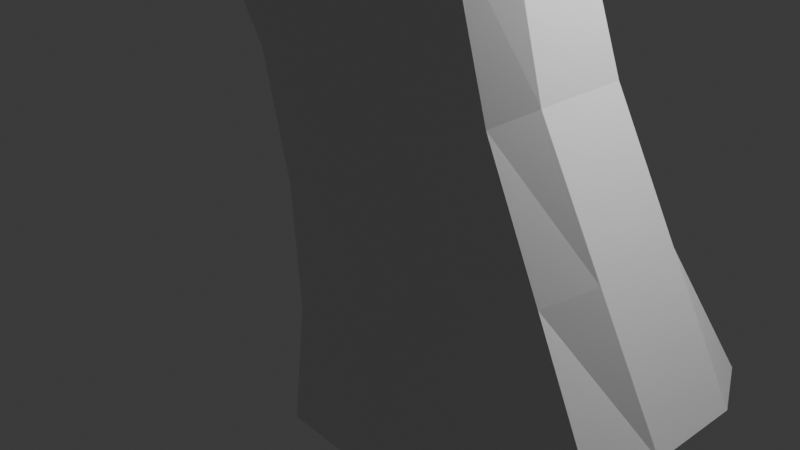 # Source: gun-ver-3.blend  (saved by Blender 4.5.88; exported with 4.5.12 LTS)
import bpy
from mathutils import Matrix  # noqa: F401  (used for matrix-valued properties, if any)

bpy.ops.wm.read_factory_settings(use_empty=True)
scene = bpy.context.scene
scene.name = 'Scene'

# ---- collections
col_collection = bpy.data.collections.new('Collection'); scene.collection.children.link(col_collection)

# ---- materials (node trees are filled in below, after node groups)
mat_material = bpy.data.materials.new('Material')
mat_material.alpha_threshold = 0.0
mat_material.roughness = 0.5
mat_material.line_color = (0.0, 0.0, 0.0, 1.0)

# ---- material node trees
mat_material.use_nodes = True; mat_material.node_tree.nodes.clear()
_N = mat_material.node_tree.nodes; _L = mat_material.node_tree.links
n0 = _N.new('ShaderNodeOutputMaterial'); n0.name = 'Material Output'; n0.location = (200, 100)
n1 = _N.new('ShaderNodeBsdfPrincipled'); n1.name = 'Principled BSDF'; n1.location = (-200, 100)
n1.inputs[3].default_value = 1.45
_L.new(n1.outputs[0], n0.inputs[0])
n0.is_active_output = True

# ---- world
world_world = bpy.data.worlds.new('World'); scene.world = world_world
world_world.use_nodes = True; world_world.node_tree.nodes.clear()
_N = world_world.node_tree.nodes; _L = world_world.node_tree.links
n0 = _N.new('ShaderNodeOutputWorld'); n0.name = 'World Output'; n0.location = (200, 100)
n1 = _N.new('ShaderNodeBackground'); n1.name = 'Background'; n1.location = (-200, 100)
n1.inputs[0].default_value = (0.05088, 0.05088, 0.05088, 1.0)
_L.new(n1.outputs[0], n0.inputs[0])
n0.is_active_output = True
world_world.color = (0.05088, 0.05088, 0.05088)
world_world.sun_shadow_jitter_overblur = 0.0

# ---- cameras
cam_camera = bpy.data.cameras.new('Camera')
cam_camera.clip_end = 100.0
cam_camera.ortho_scale = 7.314

# ---- lights
light_light = bpy.data.lights.new('Light', 'POINT')
light_light.energy = 1000.0
light_light.shadow_soft_size = 0.1

# ---- meshes
me_cube = bpy.data.meshes.new('Cube')
me_cube.from_pydata([(-0.1388, 0.8336, 3.961), (2.412, 1.276, -1.265), (-0.1388, -0.8336, 3.961), (2.412, -1.276, -1.265), (-2.054, 0.8336, 3.385), (-0.5508, 1.0, -2.239), (-2.054, -0.8336, 3.385), (-0.5508, -1.0, -2.239), (-0.8922, 0.0, -2.244), (1.534, 1.276, -1.743), (1.124, 0.8946, 1.329), (-0.7578, -0.7789, 0.3732), (1.124, -0.8946, 1.329), (-0.7578, 0.7789, 0.3732), (-1.097, -0.8336, 3.673), (1.534, -1.276, -1.743), (-2.054, 0.0, 3.385), (-1.097, 0.8336, 3.673), (2.548, 0.0, -1.288), (0.2455, 0.8946, 0.8511), (1.67, 0.0, -1.766), (-0.9315, 0.0, 0.3732), (0.2455, -0.8946, 0.8511), (0.0, 0.0, 8.415), (-0.8922, -0.5, -2.244), (1.095, 1.276, -1.982), (1.836, 1.0, 0.02037), (-1.171, -0.7258, 1.682), (1.836, -1.0, 0.02037), (-0.5348, 0.8707, -0.9355), (-1.575, -0.8336, 3.529), (1.973, -1.276, -1.504), (-2.054, 0.4168, 3.385), (-0.6177, 0.8336, 3.817), (2.548, 0.5, -1.288), (-0.8922, 0.5, -2.244), (1.973, 1.276, -1.504), (0.4117, 0.8336, 2.638), (-0.5348, -0.8707, -0.9355), (0.4117, -0.8336, 2.638), (-1.171, 0.7258, 1.682), (-0.6177, -0.8336, 3.817), (1.095, -1.276, -1.982), (-2.054, -0.4168, 3.385), (-1.575, 0.8336, 3.529), (2.548, -0.5, -1.288), (0.6847, 0.8946, 1.09), (-0.1937, 0.8946, 0.6121), (0.9576, 1.0, -0.4576), (-0.4666, 0.8336, 2.16), (1.67, -0.5, -1.766), (1.67, 0.5, -1.766), (1.23, 0.0, -2.005), (2.109, 0.0, -1.527), (-0.9315, 0.5, 0.3732), (-0.9315, -0.5, 0.3732), (-0.7084, 0.0, -0.9355), (-1.345, 0.0, 1.682), (-0.1937, -0.8946, 0.6121), (0.6847, -0.8946, 1.09), (0.9576, -1.0, -0.4576), (-0.4666, -0.8336, 2.16), (0.0, 0.5877, 8.197), (-12.94, 0.0, 8.415), (0.9981, 0.0, 8.477), (0.0, -0.5877, 8.197), (-13.02, -0.3896, 8.188), (-13.02, 0.3896, 8.188), (0.9981, -0.6615, 8.477), (-0.02744, -0.8336, 2.399), (1.397, -1.0, -0.2186), (0.5184, -1.0, -0.6966), (-1.345, -0.4168, 1.682), (-0.7084, -0.5, -0.9355), (-0.7084, 0.5, -0.9355), (2.109, 0.5, -1.527), (1.23, 0.5, -2.005), (1.23, -0.5, -2.005), (-0.9058, 0.8336, 1.921), (0.5184, 1.0, -0.6966), (1.397, 1.0, -0.2186), (-0.02744, 0.8336, 2.399), (2.109, -0.5, -1.527), (-1.345, 0.4168, 1.682), (-0.9058, -0.8336, 1.921), (0.9981, 0.6615, 8.477), (1.0, 1.37, 6.729), (1.0, -1.37, 6.729), (-1.0, 1.37, 6.729), (-1.0, -1.37, 6.729), (0.0, -1.37, 6.729), (1.642, -0.8336, 4.827), (0.0, 1.37, 6.729), (-14.36, 0.8348, 6.799), (-0.5, -1.37, 6.729), (3.272, 1.074, -0.7001), (0.5, 1.37, 6.729), (0.5, -1.37, 6.729), (1.642, 0.8336, 4.827), (-0.5, 1.37, 6.729), (-14.36, 0.5113, 7.621), (-14.36, -0.5113, 7.621), (-14.02, 0.0, 8.58), (-14.36, -0.2557, 4.706), (-14.36, 0.2557, 4.706), (-14.36, 0.0, 4.706), (-14.36, -0.6303, 5.685), (-14.36, 0.6303, 5.685), (-0.499, -0.4238, 8.151), (0.9981, -0.1775, 8.477), (-12.94, 0.1417, 8.415), (0.499, 0.6615, 8.229), (0.499, -0.6615, 8.229), (0.9981, 0.1775, 8.477), (-12.94, -0.1417, 8.415), (-0.499, 0.4238, 8.151), (0.0, -0.3307, 8.415), (0.0, 0.3307, 8.415), (0.499, 0.0, 8.446), (-0.499, 0.0, 8.384), (-0.499, 0.1863, 8.384), (0.499, 0.3307, 8.446), (0.499, -0.3307, 8.446), (-0.499, -0.1863, 8.384), (-14.36, -0.8348, 6.799), (-14.36, 0.0, 6.799), (-14.36, 0.3865, 6.799), (-14.36, -0.3865, 6.799), (-14.02, 0.1322, 8.58), (-14.02, -0.1322, 8.58), (3.272, -1.074, -0.7001), (1.854, 0.8009, 1.709), (1.854, -0.8009, 1.709), (1.642, 0.0, 4.827), (3.582, 0.0, -0.7233), (2.157, 0.0, 1.894), (2.566, 0.8952, 0.4005), (2.566, -0.8952, 0.4005), (1.642, -0.4168, 4.827), (3.582, 0.5, -0.7233), (1.331, 0.7463, 3.293), (1.331, -0.7463, 3.293), (1.642, 0.4168, 4.827), (3.582, -0.5, -0.7233), (2.157, -0.5, 1.894), (2.157, 0.5, 1.894), (2.869, 0.0, 0.5854), (1.635, 0.0, 3.478), (1.602, 0.0, 8.415), (1.602, -0.6615, 8.415), (1.635, 0.4168, 3.478), (2.869, 0.5, 0.5854), (2.869, -0.5, 0.5854), (1.635, -0.4168, 3.478), (1.602, 0.6615, 8.415), (2.309, 1.37, 5.894), (2.309, -1.37, 5.894), (2.86, 0.0, 5.894), (2.86, -0.5, 5.894), (2.86, 0.5, 5.894), (1.602, -0.1775, 8.415), (1.602, 0.1775, 8.415), (1.0, -0.6615, 8.648), (1.0, 0.6615, 8.648), (1.0, -0.1775, 8.648), (1.0, 0.1775, 8.648), (1.602, -0.6615, 8.648), (1.602, 0.6615, 8.648), (1.602, -0.1775, 8.648), (1.602, 0.1775, 8.648), (-14.02, -0.06609, 8.58), (-14.36, -0.1933, 6.799), (-14.36, 0.1933, 6.799), (-14.37, 0.2594, 7.627), (-14.37, 0.0, 7.627), (-14.37, -0.2594, 7.627), (-14.02, 0.06609, 8.58), (-14.37, -0.1297, 7.627), (-14.37, 0.1297, 7.627)], [], [(84, 30, 6, 27), (83, 32, 4, 40), (82, 45, 3, 31), (81, 33, 0, 37), (80, 46, 10, 26), (79, 47, 19, 48), (78, 44, 17, 49), (3, 45, 143, 130), (77, 50, 15, 42), (76, 51, 20, 52), (75, 34, 18, 53), (74, 54, 13, 29), (73, 55, 21, 56), (72, 43, 16, 57), (71, 58, 11, 38), (70, 59, 22, 60), (69, 41, 14, 61), (44, 4, 88, 99), (85, 113, 165, 163), (14, 41, 97, 90), (0, 33, 96, 86), (43, 6, 106, 103), (30, 14, 90, 94), (6, 89, 124, 106), (28, 3, 130, 137), (17, 44, 99, 92), (0, 86, 155, 98), (41, 2, 87, 97), (33, 17, 92, 96), (59, 69, 61, 22), (12, 39, 69, 59), (39, 2, 41, 69), (31, 70, 60, 15), (3, 28, 70, 31), (28, 12, 59, 70), (42, 71, 38, 7), (15, 60, 71, 42), (60, 22, 58, 71), (55, 72, 57, 21), (11, 27, 72, 55), (27, 6, 43, 72), (24, 73, 56, 8), (7, 38, 73, 24), (38, 11, 55, 73), (35, 74, 29, 5), (8, 56, 74, 35), (56, 21, 54, 74), (51, 75, 53, 20), (9, 36, 75, 51), (36, 1, 34, 75), (35, 76, 52, 8), (5, 25, 76, 35), (25, 9, 51, 76), (24, 77, 42, 7), (8, 52, 77, 24), (52, 20, 50, 77), (34, 1, 95, 139), (86, 85, 154, 155), (37, 0, 98, 140), (1, 26, 136, 95), (113, 64, 148, 161), (39, 12, 132, 141), (45, 18, 134, 143), (87, 2, 91, 156), (12, 28, 137, 132), (47, 78, 49, 19), (13, 40, 78, 47), (40, 4, 44, 78), (25, 79, 48, 9), (5, 29, 79, 25), (29, 13, 47, 79), (36, 80, 26, 1), (9, 48, 80, 36), (48, 19, 46, 80), (46, 81, 37, 10), (19, 49, 81, 46), (49, 17, 33, 81), (64, 109, 160, 148), (18, 34, 139, 134), (10, 37, 140, 131), (50, 82, 31, 15), (20, 53, 82, 50), (53, 18, 45, 82), (54, 83, 40, 13), (21, 57, 83, 54), (57, 16, 32, 83), (58, 84, 27, 11), (22, 61, 84, 58), (61, 14, 30, 84), (114, 63, 102, 170, 129), (6, 30, 94, 89), (16, 43, 103, 105), (68, 87, 156, 149), (94, 90, 65, 108), (99, 88, 67, 115), (90, 97, 112, 65), (66, 114, 129, 101), (86, 96, 111, 85), (26, 10, 131, 136), (63, 110, 128, 176, 102), (97, 87, 68, 112), (109, 68, 162, 164), (96, 92, 62, 111), (89, 94, 108, 66), (92, 99, 115, 62), (88, 4, 107, 93), (32, 16, 105, 104), (2, 39, 141, 91), (123, 114, 66, 108), (122, 116, 65, 112), (121, 117, 23, 118), (120, 110, 63, 119), (117, 120, 119, 23), (62, 115, 120, 117), (115, 67, 110, 120), (113, 121, 118, 64), (85, 111, 121, 113), (111, 62, 117, 121), (109, 122, 112, 68), (64, 118, 122, 109), (118, 23, 116, 122), (116, 123, 108, 65), (23, 119, 123, 116), (119, 63, 114, 123), (103, 106, 124, 127), (107, 104, 126, 93), (105, 103, 127, 171, 125), (104, 105, 125, 172, 126), (127, 124, 101, 129, 175), (93, 126, 173, 128, 100), (178, 174, 102, 176), (177, 175, 129, 170), (110, 67, 100, 128), (67, 88, 93, 100), (89, 66, 101, 124), (4, 32, 104, 107), (133, 142, 159, 157), (153, 138, 91, 141), (152, 144, 132, 137), (151, 145, 135, 146), (150, 142, 133, 147), (138, 133, 157, 158), (142, 98, 155, 159), (91, 138, 158, 156), (145, 150, 147, 135), (131, 140, 150, 145), (140, 98, 142, 150), (139, 151, 146, 134), (95, 136, 151, 139), (136, 131, 145, 151), (143, 152, 137, 130), (134, 146, 152, 143), (146, 135, 144, 152), (144, 153, 141, 132), (135, 147, 153, 144), (147, 133, 138, 153), (157, 159, 161, 148), (159, 155, 154, 161), (156, 158, 160, 149), (158, 157, 148, 160), (163, 165, 169, 167), (164, 162, 166, 168), (149, 160, 168, 166), (68, 149, 166, 162), (154, 85, 163, 167), (160, 109, 164, 168), (113, 161, 169, 165), (161, 154, 167, 169), (174, 177, 170, 102), (125, 171, 177, 174), (171, 127, 175, 177), (173, 178, 176, 128), (126, 172, 178, 173), (172, 125, 174, 178)])
_uv = me_cube.uv_layers.new(name='UVMap')
_uv.uv.foreach_set('vector', [0.5625, 0.9375, 0.625, 0.9375, 0.625, 1.0, 0.5625, 1.0, 0.5625, 0.1875, 0.625, 0.1875, 0.625, 0.25, 0.5625, 0.25, 0.3125, 0.6875, 0.375, 0.6875, 0.375, 0.75, 0.3125, 0.75, 0.5625, 0.4375, 0.625, 0.4375, 0.625, 0.5, 0.5625, 0.5, 0.4375, 0.4375, 0.5, 0.4375, 0.5, 0.5, 0.4375, 0.5, 0.4375, 0.3125, 0.5, 0.3125, 0.5, 0.375, 0.4375, 0.375, 0.5625, 0.3125, 0.625, 0.3125, 0.625, 0.375, 0.5625, 0.375, 0.375, 0.75, 0.375, 0.6875, 0.375, 0.6875, 0.375, 0.75, 0.1875, 0.6875, 0.25, 0.6875, 0.25, 0.75, 0.1875, 0.75, 0.1875, 0.5625, 0.25, 0.5625, 0.25, 0.625, 0.1875, 0.625, 0.3125, 0.5625, 0.375, 0.5625, 0.375, 0.625, 0.3125, 0.625, 0.4375, 0.1875, 0.5, 0.1875, 0.5, 0.25, 0.4375, 0.25, 0.4375, 0.0625, 0.5, 0.0625, 0.5, 0.125, 0.4375, 0.125, 0.5625, 0.0625, 0.625, 0.0625, 0.625, 0.125, 0.5625, 0.125, 0.4375, 0.9375, 0.5, 0.9375, 0.5, 1.0, 0.4375, 1.0, 0.4375, 0.8125, 0.5, 0.8125, 0.5, 0.875, 0.4375, 0.875, 0.5625, 0.8125, 0.625, 0.8125, 0.625, 0.875, 0.5625, 0.875, 0.625, 0.3125, 0.625, 0.25, 0.625, 0.25, 0.625, 0.3125, 0.625, 0.5, 0.625, 0.5625, 0.625, 0.5625, 0.625, 0.5, 0.625, 0.875, 0.625, 0.8125, 0.625, 0.8125, 0.625, 0.875, 0.625, 0.5, 0.625, 0.4375, 0.625, 0.4375, 0.625, 0.5, 0.625, 0.0625, 0.625, 0.0, 0.625, 0.0, 0.625, 0.0625, 0.625, 0.9375, 0.625, 0.875, 0.625, 0.875, 0.625, 0.9375, 0.625, 1.0, 0.625, 1.0, 0.625, 1.0, 0.625, 1.0, 0.4375, 0.75, 0.375, 0.75, 0.375, 0.75, 0.4375, 0.75, 0.625, 0.375, 0.625, 0.3125, 0.625, 0.3125, 0.625, 0.375, 0.625, 0.5, 0.625, 0.5, 0.625, 0.5, 0.625, 0.5, 0.625, 0.8125, 0.625, 0.75, 0.625, 0.75, 0.625, 0.8125, 0.625, 0.4375, 0.625, 0.375, 0.625, 0.375, 0.625, 0.4375, 0.5, 0.8125, 0.5625, 0.8125, 0.5625, 0.875, 0.5, 0.875, 0.5, 0.75, 0.5625, 0.75, 0.5625, 0.8125, 0.5, 0.8125, 0.5625, 0.75, 0.625, 0.75, 0.625, 0.8125, 0.5625, 0.8125, 0.375, 0.8125, 0.4375, 0.8125, 0.4375, 0.875, 0.375, 0.875, 0.375, 0.75, 0.4375, 0.75, 0.4375, 0.8125, 0.375, 0.8125, 0.4375, 0.75, 0.5, 0.75, 0.5, 0.8125, 0.4375, 0.8125, 0.375, 0.9375, 0.4375, 0.9375, 0.4375, 1.0, 0.375, 1.0, 0.375, 0.875, 0.4375, 0.875, 0.4375, 0.9375, 0.375, 0.9375, 0.4375, 0.875, 0.5, 0.875, 0.5, 0.9375, 0.4375, 0.9375, 0.5, 0.0625, 0.5625, 0.0625, 0.5625, 0.125, 0.5, 0.125, 0.5, 0.0, 0.5625, 0.0, 0.5625, 0.0625, 0.5, 0.0625, 0.5625, 0.0, 0.625, 0.0, 0.625, 0.0625, 0.5625, 0.0625, 0.375, 0.0625, 0.4375, 0.0625, 0.4375, 0.125, 0.375, 0.125, 0.375, 0.0, 0.4375, 0.0, 0.4375, 0.0625, 0.375, 0.0625, 0.4375, 0.0, 0.5, 0.0, 0.5, 0.0625, 0.4375, 0.0625, 0.375, 0.1875, 0.4375, 0.1875, 0.4375, 0.25, 0.375, 0.25, 0.375, 0.125, 0.4375, 0.125, 0.4375, 0.1875, 0.375, 0.1875, 0.4375, 0.125, 0.5, 0.125, 0.5, 0.1875, 0.4375, 0.1875, 0.25, 0.5625, 0.3125, 0.5625, 0.3125, 0.625, 0.25, 0.625, 0.25, 0.5, 0.3125, 0.5, 0.3125, 0.5625, 0.25, 0.5625, 0.3125, 0.5, 0.375, 0.5, 0.375, 0.5625, 0.3125, 0.5625, 0.125, 0.5625, 0.1875, 0.5625, 0.1875, 0.625, 0.125, 0.625, 0.125, 0.5, 0.1875, 0.5, 0.1875, 0.5625, 0.125, 0.5625, 0.1875, 0.5, 0.25, 0.5, 0.25, 0.5625, 0.1875, 0.5625, 0.125, 0.6875, 0.1875, 0.6875, 0.1875, 0.75, 0.125, 0.75, 0.125, 0.625, 0.1875, 0.625, 0.1875, 0.6875, 0.125, 0.6875, 0.1875, 0.625, 0.25, 0.625, 0.25, 0.6875, 0.1875, 0.6875, 0.375, 0.5625, 0.375, 0.5, 0.375, 0.5, 0.375, 0.5625, 0.625, 0.5, 0.625, 0.5, 0.625, 0.5, 0.625, 0.5, 0.5625, 0.5, 0.625, 0.5, 0.625, 0.5, 0.5625, 0.5, 0.375, 0.5, 0.4375, 0.5, 0.4375, 0.5, 0.375, 0.5, 0.625, 0.5625, 0.625, 0.625, 0.625, 0.625, 0.625, 0.5625, 0.5625, 0.75, 0.5, 0.75, 0.5, 0.75, 0.5625, 0.75, 0.375, 0.6875, 0.375, 0.625, 0.375, 0.625, 0.375, 0.6875, 0.625, 0.75, 0.625, 0.75, 0.625, 0.75, 0.625, 0.75, 0.5, 0.75, 0.4375, 0.75, 0.4375, 0.75, 0.5, 0.75, 0.5, 0.3125, 0.5625, 0.3125, 0.5625, 0.375, 0.5, 0.375, 0.5, 0.25, 0.5625, 0.25, 0.5625, 0.3125, 0.5, 0.3125, 0.5625, 0.25, 0.625, 0.25, 0.625, 0.3125, 0.5625, 0.3125, 0.375, 0.3125, 0.4375, 0.3125, 0.4375, 0.375, 0.375, 0.375, 0.375, 0.25, 0.4375, 0.25, 0.4375, 0.3125, 0.375, 0.3125, 0.4375, 0.25, 0.5, 0.25, 0.5, 0.3125, 0.4375, 0.3125, 0.375, 0.4375, 0.4375, 0.4375, 0.4375, 0.5, 0.375, 0.5, 0.375, 0.375, 0.4375, 0.375, 0.4375, 0.4375, 0.375, 0.4375, 0.4375, 0.375, 0.5, 0.375, 0.5, 0.4375, 0.4375, 0.4375, 0.5, 0.4375, 0.5625, 0.4375, 0.5625, 0.5, 0.5, 0.5, 0.5, 0.375, 0.5625, 0.375, 0.5625, 0.4375, 0.5, 0.4375, 0.5625, 0.375, 0.625, 0.375, 0.625, 0.4375, 0.5625, 0.4375, 0.625, 0.625, 0.625, 0.6875, 0.625, 0.6875, 0.625, 0.625, 0.375, 0.625, 0.375, 0.5625, 0.375, 0.5625, 0.375, 0.625, 0.5, 0.5, 0.5625, 0.5, 0.5625, 0.5, 0.5, 0.5, 0.25, 0.6875, 0.3125, 0.6875, 0.3125, 0.75, 0.25, 0.75, 0.25, 0.625, 0.3125, 0.625, 0.3125, 0.6875, 0.25, 0.6875, 0.3125, 0.625, 0.375, 0.625, 0.375, 0.6875, 0.3125, 0.6875, 0.5, 0.1875, 0.5625, 0.1875, 0.5625, 0.25, 0.5, 0.25, 0.5, 0.125, 0.5625, 0.125, 0.5625, 0.1875, 0.5, 0.1875, 0.5625, 0.125, 0.625, 0.125, 0.625, 0.1875, 0.5625, 0.1875, 0.5, 0.9375, 0.5625, 0.9375, 0.5625, 1.0, 0.5, 1.0, 0.5, 0.875, 0.5625, 0.875, 0.5625, 0.9375, 0.5, 0.9375, 0.5625, 0.875, 0.625, 0.875, 0.625, 0.9375, 0.5625, 0.9375, 0.875, 0.6875, 0.875, 0.625, 0.875, 0.625, 0.875, 0.6562, 0.875, 0.6875, 0.625, 1.0, 0.625, 0.9375, 0.625, 0.9375, 0.625, 1.0, 0.625, 0.125, 0.625, 0.0625, 0.625, 0.0625, 0.625, 0.125, 0.625, 0.75, 0.625, 0.75, 0.625, 0.75, 0.625, 0.75, 0.625, 0.9375, 0.625, 0.875, 0.625, 0.875, 0.625, 0.9375, 0.625, 0.3125, 0.625, 0.25, 0.625, 0.25, 0.625, 0.3125, 0.625, 0.875, 0.625, 0.8125, 0.625, 0.8125, 0.625, 0.875, 0.875, 0.75, 0.875, 0.6875, 0.875, 0.6875, 0.875, 0.75, 0.625, 0.5, 0.625, 0.4375, 0.625, 0.4375, 0.625, 0.5, 0.4375, 0.5, 0.5, 0.5, 0.5, 0.5, 0.4375, 0.5, 0.875, 0.625, 0.875, 0.5625, 0.875, 0.5625, 0.875, 0.5938, 0.875, 0.625, 0.625, 0.8125, 0.625, 0.75, 0.625, 0.75, 0.625, 0.8125, 0.625, 0.6875, 0.625, 0.75, 0.625, 0.75, 0.625, 0.6875, 0.625, 0.4375, 0.625, 0.375, 0.625, 0.375, 0.625, 0.4375, 0.625, 1.0, 0.625, 0.9375, 0.625, 0.9375, 0.625, 1.0, 0.625, 0.375, 0.625, 0.3125, 0.625, 0.3125, 0.625, 0.375, 0.625, 0.25, 0.625, 0.25, 0.625, 0.25, 0.625, 0.25, 0.625, 0.1875, 0.625, 0.125, 0.625, 0.125, 0.625, 0.1875, 0.625, 0.75, 0.5625, 0.75, 0.5625, 0.75, 0.625, 0.75, 0.8125, 0.6875, 0.875, 0.6875, 0.875, 0.75, 0.8125, 0.75, 0.6875, 0.6875, 0.75, 0.6875, 0.75, 0.75, 0.6875, 0.75, 0.6875, 0.5625, 0.75, 0.5625, 0.75, 0.625, 0.6875, 0.625, 0.8125, 0.5625, 0.875, 0.5625, 0.875, 0.625, 0.8125, 0.625, 0.75, 0.5625, 0.8125, 0.5625, 0.8125, 0.625, 0.75, 0.625, 0.75, 0.5, 0.8125, 0.5, 0.8125, 0.5625, 0.75, 0.5625, 0.8125, 0.5, 0.875, 0.5, 0.875, 0.5625, 0.8125, 0.5625, 0.625, 0.5625, 0.6875, 0.5625, 0.6875, 0.625, 0.625, 0.625, 0.625, 0.5, 0.6875, 0.5, 0.6875, 0.5625, 0.625, 0.5625, 0.6875, 0.5, 0.75, 0.5, 0.75, 0.5625, 0.6875, 0.5625, 0.625, 0.6875, 0.6875, 0.6875, 0.6875, 0.75, 0.625, 0.75, 0.625, 0.625, 0.6875, 0.625, 0.6875, 0.6875, 0.625, 0.6875, 0.6875, 0.625, 0.75, 0.625, 0.75, 0.6875, 0.6875, 0.6875, 0.75, 0.6875, 0.8125, 0.6875, 0.8125, 0.75, 0.75, 0.75, 0.75, 0.625, 0.8125, 0.625, 0.8125, 0.6875, 0.75, 0.6875, 0.8125, 0.625, 0.875, 0.625, 0.875, 0.6875, 0.8125, 0.6875, 0.625, 0.0625, 0.625, 0.0, 0.625, 0.0, 0.625, 0.0625, 0.625, 0.25, 0.625, 0.1875, 0.625, 0.1875, 0.625, 0.25, 0.625, 0.125, 0.625, 0.0625, 0.625, 0.0625, 0.625, 0.09375, 0.625, 0.125, 0.625, 0.1875, 0.625, 0.125, 0.625, 0.125, 0.625, 0.1562, 0.625, 0.1875, 0.625, 0.0625, 0.625, 0.0, 0.625, 0.0, 0.625, 0.0625, 0.625, 0.0625, 0.625, 0.25, 0.625, 0.1875, 0.625, 0.1875, 0.625, 0.1875, 0.625, 0.25, 0.625, 0.1562, 0.625, 0.125, 0.625, 0.125, 0.625, 0.1562, 0.625, 0.09375, 0.625, 0.0625, 0.625, 0.0625, 0.625, 0.09375, 0.875, 0.5625, 0.875, 0.5, 0.875, 0.5, 0.875, 0.5625, 0.625, 0.25, 0.625, 0.25, 0.625, 0.25, 0.625, 0.25, 0.625, 1.0, 0.625, 1.0, 0.625, 1.0, 0.625, 1.0, 0.625, 0.25, 0.625, 0.1875, 0.625, 0.1875, 0.625, 0.25, 0.625, 0.625, 0.625, 0.5625, 0.625, 0.5625, 0.625, 0.625, 0.5625, 0.6875, 0.625, 0.6875, 0.625, 0.75, 0.5625, 0.75, 0.4375, 0.6875, 0.5, 0.6875, 0.5, 0.75, 0.4375, 0.75, 0.4375, 0.5625, 0.5, 0.5625, 0.5, 0.625, 0.4375, 0.625, 0.5625, 0.5625, 0.625, 0.5625, 0.625, 0.625, 0.5625, 0.625, 0.625, 0.6875, 0.625, 0.625, 0.625, 0.625, 0.625, 0.6875, 0.625, 0.5625, 0.625, 0.5, 0.625, 0.5, 0.625, 0.5625, 0.625, 0.75, 0.625, 0.6875, 0.625, 0.6875, 0.625, 0.75, 0.5, 0.5625, 0.5625, 0.5625, 0.5625, 0.625, 0.5, 0.625, 0.5, 0.5, 0.5625, 0.5, 0.5625, 0.5625, 0.5, 0.5625, 0.5625, 0.5, 0.625, 0.5, 0.625, 0.5625, 0.5625, 0.5625, 0.375, 0.5625, 0.4375, 0.5625, 0.4375, 0.625, 0.375, 0.625, 0.375, 0.5, 0.4375, 0.5, 0.4375, 0.5625, 0.375, 0.5625, 0.4375, 0.5, 0.5, 0.5, 0.5, 0.5625, 0.4375, 0.5625, 0.375, 0.6875, 0.4375, 0.6875, 0.4375, 0.75, 0.375, 0.75, 0.375, 0.625, 0.4375, 0.625, 0.4375, 0.6875, 0.375, 0.6875, 0.4375, 0.625, 0.5, 0.625, 0.5, 0.6875, 0.4375, 0.6875, 0.5, 0.6875, 0.5625, 0.6875, 0.5625, 0.75, 0.5, 0.75, 0.5, 0.625, 0.5625, 0.625, 0.5625, 0.6875, 0.5, 0.6875, 0.5625, 0.625, 0.625, 0.625, 0.625, 0.6875, 0.5625, 0.6875, 0.625, 0.625, 0.625, 0.5625, 0.625, 0.5625, 0.625, 0.625, 0.625, 0.5625, 0.625, 0.5, 0.625, 0.5, 0.625, 0.5625, 0.625, 0.75, 0.625, 0.6875, 0.625, 0.6875, 0.625, 0.75, 0.625, 0.6875, 0.625, 0.625, 0.625, 0.625, 0.625, 0.6875, 0.625, 0.5, 0.625, 0.5625, 0.625, 0.5625, 0.625, 0.5, 0.625, 0.6875, 0.625, 0.75, 0.625, 0.75, 0.625, 0.6875, 0.625, 0.75, 0.625, 0.6875, 0.625, 0.6875, 0.625, 0.75, 0.625, 0.75, 0.625, 0.75, 0.625, 0.75, 0.625, 0.75, 0.625, 0.5, 0.625, 0.5, 0.625, 0.5, 0.625, 0.5, 0.625, 0.6875, 0.625, 0.6875, 0.625, 0.6875, 0.625, 0.6875, 0.625, 0.5625, 0.625, 0.5625, 0.625, 0.5625, 0.625, 0.5625, 0.625, 0.5625, 0.625, 0.5, 0.625, 0.5, 0.625, 0.5625, 0.625, 0.125, 0.625, 0.09375, 0.625, 0.09375, 0.625, 0.125, 0.625, 0.125, 0.625, 0.09375, 0.625, 0.09375, 0.625, 0.125, 0.625, 0.09375, 0.625, 0.0625, 0.625, 0.0625, 0.625, 0.09375, 0.625, 0.1875, 0.625, 0.1562, 0.625, 0.1562, 0.625, 0.1875, 0.625, 0.1875, 0.625, 0.1562, 0.625, 0.1562, 0.625, 0.1875, 0.625, 0.1562, 0.625, 0.125, 0.625, 0.125, 0.625, 0.1562])
me_cube.materials.append(mat_material)
me_cube.use_mirror_vertex_groups = False
me_cube.update()

# ---- objects
ob_cube = bpy.data.objects.new('Cube', me_cube)
ob_light = bpy.data.objects.new('Light', light_light)
ob_camera = bpy.data.objects.new('Camera', cam_camera)

# ---- transforms, parenting, visibility, modifiers, constraints
ob_cube.location = (0.0, 0.0, 0.0)
ob_cube.lock_rotations_4d = False
ob_cube.empty_display_type = 'ARROWS'
ob_cube.lineart.crease_threshold = 0.0
ob_light.location = (4.076, 1.005, 5.904)
ob_light.rotation_euler = (0.6503, 0.05522, 1.866)
ob_light.lock_rotations_4d = False
ob_light.empty_display_type = 'ARROWS'
ob_light.color = (0.0, 0.0, 0.0, 0.0)
ob_light.lineart.crease_threshold = 0.0
ob_camera.location = (7.359, -6.926, 4.958)
ob_camera.rotation_euler = (1.109, 0.0, 0.8149)
ob_camera.lock_rotations_4d = False
ob_camera.empty_display_type = 'ARROWS'
ob_camera.color = (0.0, 0.0, 0.0, 0.0)
ob_camera.display_type = 'WIRE'
ob_camera.lineart.crease_threshold = 0.0

# ---- collection membership
col_collection.objects.link(ob_cube)
col_collection.objects.link(ob_light)
col_collection.objects.link(ob_camera)

# ---- scene / render settings (as saved in the file)
scene.camera = ob_camera
scene.frame_start = 1; scene.frame_end = 250; scene.frame_set(1)
scene.render.engine = 'BLENDER_EEVEE_NEXT'
bpy.context.view_layer.update()
